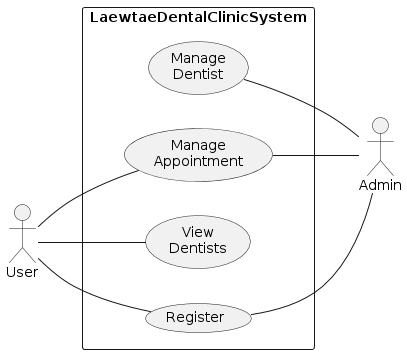

The diagram above was rendered by PlantUML. Its source (embedded in the PNG):
@startuml
left to right direction
actor "User" as user
rectangle "LaewtaeDentalClinicSystem" as LaewtaeDentalClinic {    
    usecase "Register" as register
    usecase "View\nDentists" as viewDentists
    usecase "Manage\nAppointment" as manageAppt
    usecase "Manage\nDentist" as manageDentist
}

user -- register
user -- viewDentists
user -- manageAppt

actor "Admin" as admin
register -- admin
manageDentist -- admin
manageAppt -- admin
@enduml